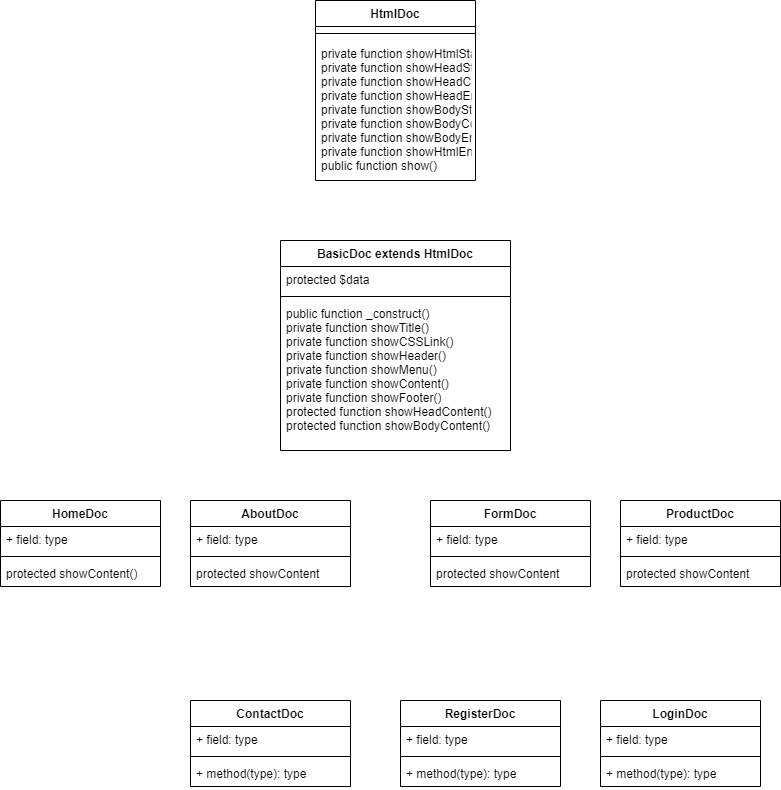

The diagram above was exported from draw.io. Its source (the exported page's mxGraphModel, read from the mxfile embedded in the PNG):
<mxGraphModel dx="1216" dy="792" grid="1" gridSize="10" guides="1" tooltips="1" connect="1" arrows="1" fold="1" page="1" pageScale="1" pageWidth="850" pageHeight="1100" math="0" shadow="0">
  <root>
    <mxCell id="0" />
    <mxCell id="1" parent="0" />
    <mxCell id="2" value="HtmlDoc" style="swimlane;fontStyle=1;align=center;verticalAlign=top;childLayout=stackLayout;horizontal=1;startSize=26;horizontalStack=0;resizeParent=1;resizeParentMax=0;resizeLast=0;collapsible=1;marginBottom=0;" vertex="1" parent="1">
      <mxGeometry x="345" y="20" width="160" height="180" as="geometry" />
    </mxCell>
    <mxCell id="4" value="" style="line;strokeWidth=1;fillColor=none;align=left;verticalAlign=middle;spacingTop=-1;spacingLeft=3;spacingRight=3;rotatable=0;labelPosition=right;points=[];portConstraint=eastwest;strokeColor=inherit;" vertex="1" parent="2">
      <mxGeometry y="26" width="160" height="14" as="geometry" />
    </mxCell>
    <mxCell id="5" value="private function showHtmlStart()&#10;private function showHeadStart()&#10;private function showHeadContent()&#10;private function showHeadEnd()&#10;private function showBodyStart()&#10;private function showBodyContent()&#10;private function showBodyEnd()&#10;private function showHtmlEnd()&#10;public function show()" style="text;strokeColor=none;fillColor=none;align=left;verticalAlign=top;spacingLeft=4;spacingRight=4;overflow=hidden;rotatable=0;points=[[0,0.5],[1,0.5]];portConstraint=eastwest;" vertex="1" parent="2">
      <mxGeometry y="40" width="160" height="140" as="geometry" />
    </mxCell>
    <mxCell id="7" value="BasicDoc extends HtmlDoc" style="swimlane;fontStyle=1;align=center;verticalAlign=top;childLayout=stackLayout;horizontal=1;startSize=26;horizontalStack=0;resizeParent=1;resizeParentMax=0;resizeLast=0;collapsible=1;marginBottom=0;" vertex="1" parent="1">
      <mxGeometry x="310" y="260" width="230" height="210" as="geometry" />
    </mxCell>
    <mxCell id="8" value="protected $data" style="text;strokeColor=none;fillColor=none;align=left;verticalAlign=top;spacingLeft=4;spacingRight=4;overflow=hidden;rotatable=0;points=[[0,0.5],[1,0.5]];portConstraint=eastwest;" vertex="1" parent="7">
      <mxGeometry y="26" width="230" height="26" as="geometry" />
    </mxCell>
    <mxCell id="9" value="" style="line;strokeWidth=1;fillColor=none;align=left;verticalAlign=middle;spacingTop=-1;spacingLeft=3;spacingRight=3;rotatable=0;labelPosition=right;points=[];portConstraint=eastwest;strokeColor=inherit;" vertex="1" parent="7">
      <mxGeometry y="52" width="230" height="8" as="geometry" />
    </mxCell>
    <mxCell id="10" value="public function _construct()&#10;private function showTitle()&#10;private function showCSSLink()&#10;private function showHeader()&#10;private function showMenu()&#10;private function showContent()&#10;private function showFooter()&#10;protected function showHeadContent()&#10;protected function showBodyContent()&#10;" style="text;strokeColor=none;fillColor=none;align=left;verticalAlign=top;spacingLeft=4;spacingRight=4;overflow=hidden;rotatable=0;points=[[0,0.5],[1,0.5]];portConstraint=eastwest;" vertex="1" parent="7">
      <mxGeometry y="60" width="230" height="150" as="geometry" />
    </mxCell>
    <mxCell id="32" value="HomeDoc" style="swimlane;fontStyle=1;align=center;verticalAlign=top;childLayout=stackLayout;horizontal=1;startSize=26;horizontalStack=0;resizeParent=1;resizeParentMax=0;resizeLast=0;collapsible=1;marginBottom=0;" vertex="1" parent="1">
      <mxGeometry x="30" y="520" width="160" height="86" as="geometry" />
    </mxCell>
    <mxCell id="33" value="+ field: type" style="text;strokeColor=none;fillColor=none;align=left;verticalAlign=top;spacingLeft=4;spacingRight=4;overflow=hidden;rotatable=0;points=[[0,0.5],[1,0.5]];portConstraint=eastwest;" vertex="1" parent="32">
      <mxGeometry y="26" width="160" height="26" as="geometry" />
    </mxCell>
    <mxCell id="34" value="" style="line;strokeWidth=1;fillColor=none;align=left;verticalAlign=middle;spacingTop=-1;spacingLeft=3;spacingRight=3;rotatable=0;labelPosition=right;points=[];portConstraint=eastwest;strokeColor=inherit;" vertex="1" parent="32">
      <mxGeometry y="52" width="160" height="8" as="geometry" />
    </mxCell>
    <mxCell id="35" value="protected showContent()" style="text;strokeColor=none;fillColor=none;align=left;verticalAlign=top;spacingLeft=4;spacingRight=4;overflow=hidden;rotatable=0;points=[[0,0.5],[1,0.5]];portConstraint=eastwest;" vertex="1" parent="32">
      <mxGeometry y="60" width="160" height="26" as="geometry" />
    </mxCell>
    <mxCell id="36" value="AboutDoc" style="swimlane;fontStyle=1;align=center;verticalAlign=top;childLayout=stackLayout;horizontal=1;startSize=26;horizontalStack=0;resizeParent=1;resizeParentMax=0;resizeLast=0;collapsible=1;marginBottom=0;" vertex="1" parent="1">
      <mxGeometry x="220" y="520" width="160" height="86" as="geometry" />
    </mxCell>
    <mxCell id="37" value="+ field: type" style="text;strokeColor=none;fillColor=none;align=left;verticalAlign=top;spacingLeft=4;spacingRight=4;overflow=hidden;rotatable=0;points=[[0,0.5],[1,0.5]];portConstraint=eastwest;" vertex="1" parent="36">
      <mxGeometry y="26" width="160" height="26" as="geometry" />
    </mxCell>
    <mxCell id="38" value="" style="line;strokeWidth=1;fillColor=none;align=left;verticalAlign=middle;spacingTop=-1;spacingLeft=3;spacingRight=3;rotatable=0;labelPosition=right;points=[];portConstraint=eastwest;strokeColor=inherit;" vertex="1" parent="36">
      <mxGeometry y="52" width="160" height="8" as="geometry" />
    </mxCell>
    <mxCell id="39" value="protected showContent" style="text;strokeColor=none;fillColor=none;align=left;verticalAlign=top;spacingLeft=4;spacingRight=4;overflow=hidden;rotatable=0;points=[[0,0.5],[1,0.5]];portConstraint=eastwest;" vertex="1" parent="36">
      <mxGeometry y="60" width="160" height="26" as="geometry" />
    </mxCell>
    <mxCell id="40" value="FormDoc" style="swimlane;fontStyle=1;align=center;verticalAlign=top;childLayout=stackLayout;horizontal=1;startSize=26;horizontalStack=0;resizeParent=1;resizeParentMax=0;resizeLast=0;collapsible=1;marginBottom=0;" vertex="1" parent="1">
      <mxGeometry x="460" y="520" width="160" height="86" as="geometry" />
    </mxCell>
    <mxCell id="41" value="+ field: type" style="text;strokeColor=none;fillColor=none;align=left;verticalAlign=top;spacingLeft=4;spacingRight=4;overflow=hidden;rotatable=0;points=[[0,0.5],[1,0.5]];portConstraint=eastwest;" vertex="1" parent="40">
      <mxGeometry y="26" width="160" height="26" as="geometry" />
    </mxCell>
    <mxCell id="42" value="" style="line;strokeWidth=1;fillColor=none;align=left;verticalAlign=middle;spacingTop=-1;spacingLeft=3;spacingRight=3;rotatable=0;labelPosition=right;points=[];portConstraint=eastwest;strokeColor=inherit;" vertex="1" parent="40">
      <mxGeometry y="52" width="160" height="8" as="geometry" />
    </mxCell>
    <mxCell id="43" value="protected showContent" style="text;strokeColor=none;fillColor=none;align=left;verticalAlign=top;spacingLeft=4;spacingRight=4;overflow=hidden;rotatable=0;points=[[0,0.5],[1,0.5]];portConstraint=eastwest;" vertex="1" parent="40">
      <mxGeometry y="60" width="160" height="26" as="geometry" />
    </mxCell>
    <mxCell id="44" value="ProductDoc" style="swimlane;fontStyle=1;align=center;verticalAlign=top;childLayout=stackLayout;horizontal=1;startSize=26;horizontalStack=0;resizeParent=1;resizeParentMax=0;resizeLast=0;collapsible=1;marginBottom=0;" vertex="1" parent="1">
      <mxGeometry x="650" y="520" width="160" height="86" as="geometry" />
    </mxCell>
    <mxCell id="45" value="+ field: type" style="text;strokeColor=none;fillColor=none;align=left;verticalAlign=top;spacingLeft=4;spacingRight=4;overflow=hidden;rotatable=0;points=[[0,0.5],[1,0.5]];portConstraint=eastwest;" vertex="1" parent="44">
      <mxGeometry y="26" width="160" height="26" as="geometry" />
    </mxCell>
    <mxCell id="46" value="" style="line;strokeWidth=1;fillColor=none;align=left;verticalAlign=middle;spacingTop=-1;spacingLeft=3;spacingRight=3;rotatable=0;labelPosition=right;points=[];portConstraint=eastwest;strokeColor=inherit;" vertex="1" parent="44">
      <mxGeometry y="52" width="160" height="8" as="geometry" />
    </mxCell>
    <mxCell id="47" value="protected showContent" style="text;strokeColor=none;fillColor=none;align=left;verticalAlign=top;spacingLeft=4;spacingRight=4;overflow=hidden;rotatable=0;points=[[0,0.5],[1,0.5]];portConstraint=eastwest;" vertex="1" parent="44">
      <mxGeometry y="60" width="160" height="26" as="geometry" />
    </mxCell>
    <mxCell id="48" value="ContactDoc" style="swimlane;fontStyle=1;align=center;verticalAlign=top;childLayout=stackLayout;horizontal=1;startSize=26;horizontalStack=0;resizeParent=1;resizeParentMax=0;resizeLast=0;collapsible=1;marginBottom=0;" vertex="1" parent="1">
      <mxGeometry x="220" y="720" width="160" height="86" as="geometry" />
    </mxCell>
    <mxCell id="49" value="+ field: type" style="text;strokeColor=none;fillColor=none;align=left;verticalAlign=top;spacingLeft=4;spacingRight=4;overflow=hidden;rotatable=0;points=[[0,0.5],[1,0.5]];portConstraint=eastwest;" vertex="1" parent="48">
      <mxGeometry y="26" width="160" height="26" as="geometry" />
    </mxCell>
    <mxCell id="50" value="" style="line;strokeWidth=1;fillColor=none;align=left;verticalAlign=middle;spacingTop=-1;spacingLeft=3;spacingRight=3;rotatable=0;labelPosition=right;points=[];portConstraint=eastwest;strokeColor=inherit;" vertex="1" parent="48">
      <mxGeometry y="52" width="160" height="8" as="geometry" />
    </mxCell>
    <mxCell id="51" value="+ method(type): type" style="text;strokeColor=none;fillColor=none;align=left;verticalAlign=top;spacingLeft=4;spacingRight=4;overflow=hidden;rotatable=0;points=[[0,0.5],[1,0.5]];portConstraint=eastwest;" vertex="1" parent="48">
      <mxGeometry y="60" width="160" height="26" as="geometry" />
    </mxCell>
    <mxCell id="52" value="LoginDoc" style="swimlane;fontStyle=1;align=center;verticalAlign=top;childLayout=stackLayout;horizontal=1;startSize=26;horizontalStack=0;resizeParent=1;resizeParentMax=0;resizeLast=0;collapsible=1;marginBottom=0;" vertex="1" parent="1">
      <mxGeometry x="630" y="720" width="160" height="86" as="geometry" />
    </mxCell>
    <mxCell id="53" value="+ field: type" style="text;strokeColor=none;fillColor=none;align=left;verticalAlign=top;spacingLeft=4;spacingRight=4;overflow=hidden;rotatable=0;points=[[0,0.5],[1,0.5]];portConstraint=eastwest;" vertex="1" parent="52">
      <mxGeometry y="26" width="160" height="26" as="geometry" />
    </mxCell>
    <mxCell id="54" value="" style="line;strokeWidth=1;fillColor=none;align=left;verticalAlign=middle;spacingTop=-1;spacingLeft=3;spacingRight=3;rotatable=0;labelPosition=right;points=[];portConstraint=eastwest;strokeColor=inherit;" vertex="1" parent="52">
      <mxGeometry y="52" width="160" height="8" as="geometry" />
    </mxCell>
    <mxCell id="55" value="+ method(type): type" style="text;strokeColor=none;fillColor=none;align=left;verticalAlign=top;spacingLeft=4;spacingRight=4;overflow=hidden;rotatable=0;points=[[0,0.5],[1,0.5]];portConstraint=eastwest;" vertex="1" parent="52">
      <mxGeometry y="60" width="160" height="26" as="geometry" />
    </mxCell>
    <mxCell id="56" value="RegisterDoc" style="swimlane;fontStyle=1;align=center;verticalAlign=top;childLayout=stackLayout;horizontal=1;startSize=26;horizontalStack=0;resizeParent=1;resizeParentMax=0;resizeLast=0;collapsible=1;marginBottom=0;" vertex="1" parent="1">
      <mxGeometry x="430" y="720" width="160" height="86" as="geometry" />
    </mxCell>
    <mxCell id="57" value="+ field: type" style="text;strokeColor=none;fillColor=none;align=left;verticalAlign=top;spacingLeft=4;spacingRight=4;overflow=hidden;rotatable=0;points=[[0,0.5],[1,0.5]];portConstraint=eastwest;" vertex="1" parent="56">
      <mxGeometry y="26" width="160" height="26" as="geometry" />
    </mxCell>
    <mxCell id="58" value="" style="line;strokeWidth=1;fillColor=none;align=left;verticalAlign=middle;spacingTop=-1;spacingLeft=3;spacingRight=3;rotatable=0;labelPosition=right;points=[];portConstraint=eastwest;strokeColor=inherit;" vertex="1" parent="56">
      <mxGeometry y="52" width="160" height="8" as="geometry" />
    </mxCell>
    <mxCell id="59" value="+ method(type): type" style="text;strokeColor=none;fillColor=none;align=left;verticalAlign=top;spacingLeft=4;spacingRight=4;overflow=hidden;rotatable=0;points=[[0,0.5],[1,0.5]];portConstraint=eastwest;" vertex="1" parent="56">
      <mxGeometry y="60" width="160" height="26" as="geometry" />
    </mxCell>
  </root>
</mxGraphModel>